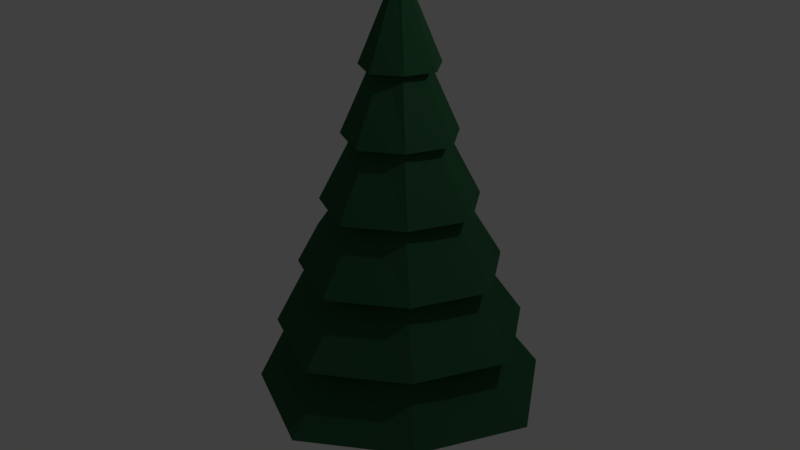 # Source: pinetree_-_Copy.blend  (saved by Blender 2.77.0; exported with 4.5.12 LTS)
import bpy
from mathutils import Matrix  # noqa: F401  (used for matrix-valued properties, if any)

bpy.ops.wm.read_factory_settings(use_empty=True)
scene = bpy.context.scene
scene.name = 'Scene'

# ---- collections
col_collection_1 = bpy.data.collections.new('Collection 1'); scene.collection.children.link(col_collection_1)

# ---- materials (node trees are filled in below, after node groups)
mat_material_002 = bpy.data.materials.new('Material.002')
mat_material_002.alpha_threshold = 0.0
mat_material_002.use_transparent_shadow = False
mat_material_002.diffuse_color = (0.2883, 0.1017, 0.03118, 1.0)
mat_material_002.roughness = 0.5
mat_material_001 = bpy.data.materials.new('Material.001')
mat_material_001.alpha_threshold = 0.0
mat_material_001.use_transparent_shadow = False
mat_material_001.diffuse_color = (0.02902, 0.1107, 0.04876, 1.0)
mat_material_001.roughness = 0.5

# ---- material node trees

# ---- world
world_world = bpy.data.worlds.new('World'); scene.world = world_world
world_world.color = (0.05088, 0.05088, 0.05088)
world_world.use_sun_shadow = False
world_world.sun_shadow_jitter_overblur = 0.0
world_world.cycles.sampling_method = 'MANUAL'

# ---- lights
light_lamp = bpy.data.lights.new('Lamp', 'POINT')
light_lamp.transmission_factor = 0.0
light_lamp.cutoff_distance = 30.0
light_lamp.energy = 100.0
light_lamp.shadow_buffer_clip_start = 1.001
light_lamp.shadow_soft_size = 0.1
light_lamp.shadow_maximum_resolution = 0.006
light_lamp.use_absolute_resolution = True

# ---- meshes
me_cylinder_002 = bpy.data.meshes.new('Cylinder.002')
me_cylinder_002.from_pydata([(-2.669e-08, 0.2693, -2.16), (-2.669e-08, 0.2693, -0.98), (0.1904, 0.1904, -2.16), (0.1904, 0.1904, -0.98), (0.2693, -9.573e-09, -2.16), (0.2693, -9.573e-09, -0.98), (0.1904, -0.1904, -2.16), (0.1904, -0.1904, -0.98), (-5.024e-08, -0.2693, -2.16), (-5.024e-08, -0.2693, -0.98), (-0.1904, -0.1904, -2.16), (-0.1904, -0.1904, -0.98), (-0.2693, 5.412e-09, -2.16), (-0.2693, 5.412e-09, -0.98), (-0.1904, 0.1904, -2.16), (-0.1904, 0.1904, -0.98), (-3.114e-08, 0.2251, -1.57), (0.1592, 0.1592, -1.57), (0.2251, -6.778e-09, -1.57), (0.1592, -0.1592, -1.57), (-5.082e-08, -0.2251, -1.57), (-0.1592, -0.1592, -1.57), (-0.2251, 5.746e-09, -1.57), (-0.1592, 0.1592, -1.57), (-2.669e-08, 0.2693, -2.16), (-2.669e-08, 0.2693, -2.16), (-2.669e-08, 0.2693, -2.16), (0.1904, 0.1904, -2.16), (0.1904, 0.1904, -2.16), (0.1904, 0.1904, -2.16), (0.1904, 0.1904, -2.16), (0.1904, 0.1904, -2.16), (0.1904, 0.1904, -0.98), (0.1904, 0.1904, -0.98), (0.1904, 0.1904, -0.98), (-2.669e-08, 0.2693, -0.98), (-2.669e-08, 0.2693, -0.98), (-2.669e-08, 0.2693, -0.98), (-2.669e-08, 0.2693, -0.98), (-2.669e-08, 0.2693, -0.98), (-3.114e-08, 0.2251, -1.57), (-3.114e-08, 0.2251, -1.57), (-3.114e-08, 0.2251, -1.57), (-3.114e-08, 0.2251, -1.57), (-3.114e-08, 0.2251, -1.57), (0.1592, 0.1592, -1.57), (0.1592, 0.1592, -1.57), (0.1592, 0.1592, -1.57), (0.1592, 0.1592, -1.57), (0.2693, -9.573e-09, -2.16), (0.2693, -9.573e-09, -2.16), (0.2693, -9.573e-09, -2.16), (0.2693, -9.573e-09, -0.98), (0.2693, -9.573e-09, -0.98), (0.2693, -9.573e-09, -0.98), (0.2693, -9.573e-09, -0.98), (0.2693, -9.573e-09, -0.98), (0.2693, -9.573e-09, -0.98), (0.2251, -6.778e-09, -1.57), (0.2251, -6.778e-09, -1.57), (0.2251, -6.778e-09, -1.57), (0.2251, -6.778e-09, -1.57), (0.2251, -6.778e-09, -1.57), (0.2251, -6.778e-09, -1.57), (0.1904, -0.1904, -2.16), (0.1904, -0.1904, -2.16), (0.1904, -0.1904, -2.16), (0.1904, -0.1904, -2.16), (0.1904, -0.1904, -2.16), (0.1904, -0.1904, -2.16), (0.1904, -0.1904, -0.98), (0.1904, -0.1904, -0.98), (0.1904, -0.1904, -0.98), (0.1592, -0.1592, -1.57), (0.1592, -0.1592, -1.57), (0.1592, -0.1592, -1.57), (0.1592, -0.1592, -1.57), (0.1592, -0.1592, -1.57), (-5.024e-08, -0.2693, -2.16), (-5.024e-08, -0.2693, -2.16), (-5.024e-08, -0.2693, -2.16), (-5.024e-08, -0.2693, -0.98), (-5.024e-08, -0.2693, -0.98), (-5.024e-08, -0.2693, -0.98), (-5.024e-08, -0.2693, -0.98), (-5.024e-08, -0.2693, -0.98), (-5.082e-08, -0.2251, -1.57), (-5.082e-08, -0.2251, -1.57), (-5.082e-08, -0.2251, -1.57), (-5.082e-08, -0.2251, -1.57), (-5.082e-08, -0.2251, -1.57), (-0.1904, -0.1904, -2.16), (-0.1904, -0.1904, -2.16), (-0.1904, -0.1904, -2.16), (-0.1904, -0.1904, -2.16), (-0.1904, -0.1904, -0.98), (-0.1904, -0.1904, -0.98), (-0.1904, -0.1904, -0.98), (-0.1592, -0.1592, -1.57), (-0.1592, -0.1592, -1.57), (-0.1592, -0.1592, -1.57), (-0.1592, -0.1592, -1.57), (-0.1592, -0.1592, -1.57), (-0.2693, 5.412e-09, -2.16), (-0.2693, 5.412e-09, -2.16), (-0.2693, 5.412e-09, -2.16), (-0.2693, 5.412e-09, -2.16), (-0.2693, 5.412e-09, -2.16), (-0.2693, 5.412e-09, -0.98), (-0.2693, 5.412e-09, -0.98), (-0.2693, 5.412e-09, -0.98), (-0.2693, 5.412e-09, -0.98), (-0.2693, 5.412e-09, -0.98), (-0.2693, 5.412e-09, -0.98), (-0.2251, 5.746e-09, -1.57), (-0.2251, 5.746e-09, -1.57), (-0.2251, 5.746e-09, -1.57), (-0.2251, 5.746e-09, -1.57), (-0.1904, 0.1904, -2.16), (-0.1904, 0.1904, -2.16), (-0.1904, 0.1904, -2.16), (-0.1904, 0.1904, -2.16), (-0.1904, 0.1904, -2.16), (-0.1904, 0.1904, -0.98), (-0.1904, 0.1904, -0.98), (-0.1904, 0.1904, -0.98), (-0.1592, 0.1592, -1.57), (-0.1592, 0.1592, -1.57), (-0.1592, 0.1592, -1.57), (-0.1592, 0.1592, -1.57), (-0.1592, 0.1592, -1.57), (-0.1592, 0.1592, -1.57)], [], [(36, 47, 40), (34, 60, 46), (54, 75, 59), (72, 88, 74), (83, 100, 87), (97, 116, 99), (111, 84, 56), (110, 128, 115), (124, 42, 127), (67, 105, 118), (126, 25, 119), (106, 129, 14), (98, 103, 92), (86, 91, 79), (73, 78, 65), (58, 64, 50), (29, 61, 49), (41, 27, 24), (35, 32, 17), (33, 52, 63), (53, 70, 76), (71, 81, 89), (82, 95, 101), (96, 108, 117), (55, 3, 38), (37, 123, 109), (113, 11, 9), (85, 7, 5), (57, 1, 112), (13, 15, 23), (125, 39, 16), (120, 26, 30), (2, 51, 121), (66, 80, 93), (94, 107, 6), (122, 4, 68), (130, 43, 0), (104, 114, 131), (21, 22, 12), (20, 102, 10), (19, 90, 8), (18, 77, 69), (28, 45, 62), (44, 48, 31)])
me_cylinder_002.materials.append(mat_material_002)
me_cylinder_002.use_remesh_preserve_volume = False
me_cylinder_002.use_remesh_preserve_attributes = False
me_cylinder_002.use_mirror_vertex_groups = False
me_cylinder_002.update()
me_cylinder_001 = bpy.data.meshes.new('Cylinder.001')
me_cylinder_001.from_pydata([(7.439e-09, 1.26, -1.0), (-1.391e-09, 0.07509, 4.031), (0.8911, 0.8911, -1.0), (0.0531, 0.0531, 4.031), (1.26, -5.628e-08, -1.0), (0.07509, 4.355e-09, 4.031), (0.8911, -0.8911, -1.0), (0.0531, -0.0531, 4.031), (-1.027e-07, -1.26, -1.0), (-7.955e-09, -0.07509, 4.031), (-0.8911, -0.8911, -1.0), (-0.0531, -0.0531, 4.031), (-1.26, 1.384e-08, -1.0), (-0.07509, 8.532e-09, 4.031), (-0.8911, 0.8911, -1.0), (-0.0531, 0.0531, 4.031), (6.001e-09, 1.067, -0.1806), (4.53e-09, 0.8697, 0.6579), (3.058e-09, 0.6722, 1.496), (1.586e-09, 0.4746, 2.335), (1.145e-10, 0.2771, 3.173), (0.196, 0.196, 3.173), (0.3356, 0.3356, 2.335), (0.4753, 0.4753, 1.496), (0.615, 0.615, 0.6579), (0.7546, 0.7546, -0.1806), (0.2771, -5.982e-09, 3.173), (0.4746, -1.609e-08, 2.335), (0.6722, -2.619e-08, 1.496), (0.8697, -3.63e-08, 0.6579), (1.067, -4.641e-08, -0.1806), (0.196, -0.196, 3.173), (0.3356, -0.3356, 2.335), (0.4753, -0.4753, 1.496), (0.615, -0.615, 0.6579), (0.7546, -0.7546, -0.1806), (-2.411e-08, -0.2771, 3.173), (-3.991e-08, -0.4746, 2.335), (-5.571e-08, -0.6722, 1.496), (-7.15e-08, -0.8697, 0.6579), (-8.73e-08, -1.067, -0.1806), (-0.196, -0.196, 3.173), (-0.3356, -0.3356, 2.335), (-0.4753, -0.4753, 1.496), (-0.615, -0.615, 0.6579), (-0.7546, -0.7546, -0.1806), (-0.2771, 9.436e-09, 3.173), (-0.4746, 1.032e-08, 2.335), (-0.6722, 1.12e-08, 1.496), (-0.8697, 1.209e-08, 0.6579), (-1.067, 1.297e-08, -0.1806), (-0.196, 0.196, 3.173), (-0.3356, 0.3356, 2.335), (-0.4753, 0.4753, 1.496), (-0.615, 0.615, 0.6579), (-0.7546, 0.7546, -0.1806), (2.19e-08, 0.5388, 3.02), (0.3448, 0.3448, 3.02), (0.5388, -1.587e-08, 3.02), (0.3448, -0.3448, 3.02), (-2.52e-08, -0.5388, 3.02), (-0.3448, -0.3448, 3.02), (-0.5388, 1.411e-08, 3.02), (-0.3448, 0.3448, 3.02), (2.019e-08, 0.7828, 2.182), (0.5009, 0.5009, 2.182), (0.7828, -3.063e-08, 2.182), (0.5009, -0.5009, 2.182), (-4.824e-08, -0.7828, 2.182), (-0.5009, -0.5009, 2.182), (-0.7828, 1.292e-08, 2.182), (-0.5009, 0.5009, 2.182), (1.604e-08, 1.081, 1.343), (0.6917, 0.6917, 1.343), (1.081, -3.812e-08, 1.343), (0.6917, -0.6917, 1.343), (-7.846e-08, -1.081, 1.343), (-0.6917, -0.6917, 1.343), (-1.081, 2.202e-08, 1.343), (-0.6917, 0.6917, 1.343), (2.04e-08, 1.398, 0.5048), (0.8944, 0.8944, 0.5048), (1.398, -6.249e-08, 0.5048), (0.8944, -0.8944, 0.5048), (-1.018e-07, -1.398, 0.5048), (-0.8944, -0.8944, 0.5048), (-1.398, 1.527e-08, 0.5048), (-0.8944, 0.8944, 0.5048), (2.352e-08, 1.723, -0.3337), (1.103, 1.103, -0.3337), (1.723, -7.024e-08, -0.3337), (1.103, -1.103, -0.3337), (-1.271e-07, -1.723, -0.3337), (-1.103, -1.103, -0.3337), (-1.723, 2.564e-08, -0.3337), (-1.103, 1.103, -0.3337), (1.28, 1.28, -1.153), (2.0, -9.512e-08, -1.153), (1.28, -1.28, -1.153), (-1.533e-07, -2.0, -1.153), (-1.28, -1.28, -1.153), (-2.0, 1.617e-08, -1.153), (-1.28, 1.28, -1.153), (2.152e-08, 2.0, -1.153), (7.439e-09, 1.26, -1.0), (7.439e-09, 1.26, -1.0), (7.439e-09, 1.26, -1.0), (7.439e-09, 1.26, -1.0), (7.439e-09, 1.26, -1.0), (0.8911, 0.8911, -1.0), (0.8911, 0.8911, -1.0), (0.8911, 0.8911, -1.0), (0.0531, 0.0531, 4.031), (0.0531, 0.0531, 4.031), (-1.391e-09, 0.07509, 4.031), (-1.391e-09, 0.07509, 4.031), (-1.391e-09, 0.07509, 4.031), (-1.391e-09, 0.07509, 4.031), (-1.391e-09, 0.07509, 4.031), (2.19e-08, 0.5388, 3.02), (2.19e-08, 0.5388, 3.02), (2.19e-08, 0.5388, 3.02), (1.28, 1.28, -1.153), (1.28, 1.28, -1.153), (1.28, 1.28, -1.153), (1.28, 1.28, -1.153), (1.28, 1.28, -1.153), (1.28, 1.28, -1.153), (1.28, 1.28, -1.153), (1.26, -5.628e-08, -1.0), (1.26, -5.628e-08, -1.0), (1.26, -5.628e-08, -1.0), (1.26, -5.628e-08, -1.0), (0.07509, 4.355e-09, 4.031), (0.07509, 4.355e-09, 4.031), (0.07509, 4.355e-09, 4.031), (0.07509, 4.355e-09, 4.031), (0.07509, 4.355e-09, 4.031), (0.07509, 4.355e-09, 4.031), (0.07509, 4.355e-09, 4.031), (0.07509, 4.355e-09, 4.031), (2.0, -9.512e-08, -1.153), (2.0, -9.512e-08, -1.153), (2.0, -9.512e-08, -1.153), (0.8911, -0.8911, -1.0), (0.8911, -0.8911, -1.0), (0.8911, -0.8911, -1.0), (0.8911, -0.8911, -1.0), (0.8911, -0.8911, -1.0), (0.8911, -0.8911, -1.0), (0.8911, -0.8911, -1.0), (0.0531, -0.0531, 4.031), (0.0531, -0.0531, 4.031), (1.28, -1.28, -1.153), (1.28, -1.28, -1.153), (1.28, -1.28, -1.153), (1.28, -1.28, -1.153), (1.28, -1.28, -1.153), (1.28, -1.28, -1.153), (1.28, -1.28, -1.153), (-1.027e-07, -1.26, -1.0), (-1.027e-07, -1.26, -1.0), (-1.027e-07, -1.26, -1.0), (-1.027e-07, -1.26, -1.0), (-7.955e-09, -0.07509, 4.031), (-7.955e-09, -0.07509, 4.031), (-7.955e-09, -0.07509, 4.031), (-7.955e-09, -0.07509, 4.031), (-7.955e-09, -0.07509, 4.031), (-7.955e-09, -0.07509, 4.031), (-1.533e-07, -2.0, -1.153), (-1.533e-07, -2.0, -1.153), (-1.533e-07, -2.0, -1.153), (-0.8911, -0.8911, -1.0), (-0.8911, -0.8911, -1.0), (-0.8911, -0.8911, -1.0), (-0.0531, -0.0531, 4.031), (-0.0531, -0.0531, 4.031), (-1.28, -1.28, -1.153), (-1.28, -1.28, -1.153), (-1.28, -1.28, -1.153), (-1.28, -1.28, -1.153), (-1.28, -1.28, -1.153), (-1.28, -1.28, -1.153), (-1.28, -1.28, -1.153), (-1.26, 1.384e-08, -1.0), (-1.26, 1.384e-08, -1.0), (-1.26, 1.384e-08, -1.0), (-1.26, 1.384e-08, -1.0), (-1.26, 1.384e-08, -1.0), (-0.07509, 8.532e-09, 4.031), (-0.07509, 8.532e-09, 4.031), (-0.07509, 8.532e-09, 4.031), (-0.07509, 8.532e-09, 4.031), (-0.07509, 8.532e-09, 4.031), (-0.07509, 8.532e-09, 4.031), (-2.0, 1.617e-08, -1.153), (-2.0, 1.617e-08, -1.153), (-2.0, 1.617e-08, -1.153), (-0.8911, 0.8911, -1.0), (-0.8911, 0.8911, -1.0), (-0.8911, 0.8911, -1.0), (-0.0531, 0.0531, 4.031), (-0.0531, 0.0531, 4.031), (-0.0531, 0.0531, 4.031), (-1.28, 1.28, -1.153), (-1.28, 1.28, -1.153), (-1.28, 1.28, -1.153), (-1.28, 1.28, -1.153), (-1.28, 1.28, -1.153), (-1.28, 1.28, -1.153), (-1.28, 1.28, -1.153), (2.152e-08, 2.0, -1.153), (2.152e-08, 2.0, -1.153), (2.152e-08, 2.0, -1.153), (6.001e-09, 1.067, -0.1806), (6.001e-09, 1.067, -0.1806), (6.001e-09, 1.067, -0.1806), (6.001e-09, 1.067, -0.1806), (6.001e-09, 1.067, -0.1806), (6.001e-09, 1.067, -0.1806), (6.001e-09, 1.067, -0.1806), (2.352e-08, 1.723, -0.3337), (2.352e-08, 1.723, -0.3337), (2.352e-08, 1.723, -0.3337), (4.53e-09, 0.8697, 0.6579), (4.53e-09, 0.8697, 0.6579), (4.53e-09, 0.8697, 0.6579), (4.53e-09, 0.8697, 0.6579), (4.53e-09, 0.8697, 0.6579), (4.53e-09, 0.8697, 0.6579), (4.53e-09, 0.8697, 0.6579), (2.04e-08, 1.398, 0.5048), (2.04e-08, 1.398, 0.5048), (2.04e-08, 1.398, 0.5048), (3.058e-09, 0.6722, 1.496), (3.058e-09, 0.6722, 1.496), (3.058e-09, 0.6722, 1.496), (3.058e-09, 0.6722, 1.496), (3.058e-09, 0.6722, 1.496), (3.058e-09, 0.6722, 1.496), (3.058e-09, 0.6722, 1.496), (1.604e-08, 1.081, 1.343), (1.604e-08, 1.081, 1.343), (1.604e-08, 1.081, 1.343), (1.586e-09, 0.4746, 2.335), (1.586e-09, 0.4746, 2.335), (1.586e-09, 0.4746, 2.335), (1.586e-09, 0.4746, 2.335), (1.586e-09, 0.4746, 2.335), (1.586e-09, 0.4746, 2.335), (1.586e-09, 0.4746, 2.335), (2.019e-08, 0.7828, 2.182), (2.019e-08, 0.7828, 2.182), (2.019e-08, 0.7828, 2.182), (1.145e-10, 0.2771, 3.173), (1.145e-10, 0.2771, 3.173), (1.145e-10, 0.2771, 3.173), (1.145e-10, 0.2771, 3.173), (1.145e-10, 0.2771, 3.173), (1.145e-10, 0.2771, 3.173), (1.145e-10, 0.2771, 3.173), (0.3448, 0.3448, 3.02), (0.3448, 0.3448, 3.02), (0.3448, 0.3448, 3.02), (0.3448, 0.3448, 3.02), (0.3448, 0.3448, 3.02), (0.3448, 0.3448, 3.02), (0.3448, 0.3448, 3.02), (0.196, 0.196, 3.173), (0.196, 0.196, 3.173), (0.196, 0.196, 3.173), (0.5009, 0.5009, 2.182), (0.5009, 0.5009, 2.182), (0.5009, 0.5009, 2.182), (0.5009, 0.5009, 2.182), (0.5009, 0.5009, 2.182), (0.5009, 0.5009, 2.182), (0.5009, 0.5009, 2.182), (0.3356, 0.3356, 2.335), (0.3356, 0.3356, 2.335), (0.3356, 0.3356, 2.335), (0.6917, 0.6917, 1.343), (0.6917, 0.6917, 1.343), (0.6917, 0.6917, 1.343), (0.6917, 0.6917, 1.343), (0.6917, 0.6917, 1.343), (0.6917, 0.6917, 1.343), (0.6917, 0.6917, 1.343), (0.4753, 0.4753, 1.496), (0.4753, 0.4753, 1.496), (0.4753, 0.4753, 1.496), (0.8944, 0.8944, 0.5048), (0.8944, 0.8944, 0.5048), (0.8944, 0.8944, 0.5048), (0.8944, 0.8944, 0.5048), (0.8944, 0.8944, 0.5048), (0.8944, 0.8944, 0.5048), (0.8944, 0.8944, 0.5048), (0.615, 0.615, 0.6579), (0.615, 0.615, 0.6579), (0.615, 0.615, 0.6579), (1.103, 1.103, -0.3337), (1.103, 1.103, -0.3337), (1.103, 1.103, -0.3337), (1.103, 1.103, -0.3337), (1.103, 1.103, -0.3337), (1.103, 1.103, -0.3337), (1.103, 1.103, -0.3337), (0.7546, 0.7546, -0.1806), (0.7546, 0.7546, -0.1806), (0.7546, 0.7546, -0.1806), (0.5388, -1.587e-08, 3.02), (0.5388, -1.587e-08, 3.02), (0.5388, -1.587e-08, 3.02), (0.2771, -5.982e-09, 3.173), (0.2771, -5.982e-09, 3.173), (0.2771, -5.982e-09, 3.173), (0.2771, -5.982e-09, 3.173), (0.2771, -5.982e-09, 3.173), (0.2771, -5.982e-09, 3.173), (0.2771, -5.982e-09, 3.173), (0.7828, -3.063e-08, 2.182), (0.7828, -3.063e-08, 2.182), (0.7828, -3.063e-08, 2.182), (0.4746, -1.609e-08, 2.335), (0.4746, -1.609e-08, 2.335), (0.4746, -1.609e-08, 2.335), (0.4746, -1.609e-08, 2.335), (0.4746, -1.609e-08, 2.335), (0.4746, -1.609e-08, 2.335), (0.4746, -1.609e-08, 2.335), (1.081, -3.812e-08, 1.343), (1.081, -3.812e-08, 1.343), (1.081, -3.812e-08, 1.343), (0.6722, -2.619e-08, 1.496), (0.6722, -2.619e-08, 1.496), (0.6722, -2.619e-08, 1.496), (0.6722, -2.619e-08, 1.496), (0.6722, -2.619e-08, 1.496), (0.6722, -2.619e-08, 1.496), (0.6722, -2.619e-08, 1.496), (1.398, -6.249e-08, 0.5048), (1.398, -6.249e-08, 0.5048), (1.398, -6.249e-08, 0.5048), (0.8697, -3.63e-08, 0.6579), (0.8697, -3.63e-08, 0.6579), (0.8697, -3.63e-08, 0.6579), (0.8697, -3.63e-08, 0.6579), (0.8697, -3.63e-08, 0.6579), (0.8697, -3.63e-08, 0.6579), (0.8697, -3.63e-08, 0.6579), (1.723, -7.024e-08, -0.3337), (1.723, -7.024e-08, -0.3337), (1.723, -7.024e-08, -0.3337), (1.067, -4.641e-08, -0.1806), (1.067, -4.641e-08, -0.1806), (1.067, -4.641e-08, -0.1806), (1.067, -4.641e-08, -0.1806), (1.067, -4.641e-08, -0.1806), (1.067, -4.641e-08, -0.1806), (1.067, -4.641e-08, -0.1806), (0.3448, -0.3448, 3.02), (0.3448, -0.3448, 3.02), (0.3448, -0.3448, 3.02), (0.3448, -0.3448, 3.02), (0.3448, -0.3448, 3.02), (0.3448, -0.3448, 3.02), (0.3448, -0.3448, 3.02), (0.196, -0.196, 3.173), (0.196, -0.196, 3.173), (0.196, -0.196, 3.173), (0.5009, -0.5009, 2.182), (0.5009, -0.5009, 2.182), (0.5009, -0.5009, 2.182), (0.5009, -0.5009, 2.182), (0.5009, -0.5009, 2.182), (0.5009, -0.5009, 2.182), (0.5009, -0.5009, 2.182), (0.3356, -0.3356, 2.335), (0.3356, -0.3356, 2.335), (0.3356, -0.3356, 2.335), (0.6917, -0.6917, 1.343), (0.6917, -0.6917, 1.343), (0.6917, -0.6917, 1.343), (0.6917, -0.6917, 1.343), (0.6917, -0.6917, 1.343), (0.6917, -0.6917, 1.343), (0.6917, -0.6917, 1.343), (0.4753, -0.4753, 1.496), (0.4753, -0.4753, 1.496), (0.4753, -0.4753, 1.496), (0.8944, -0.8944, 0.5048), (0.8944, -0.8944, 0.5048), (0.8944, -0.8944, 0.5048), (0.8944, -0.8944, 0.5048), (0.8944, -0.8944, 0.5048), (0.8944, -0.8944, 0.5048), (0.8944, -0.8944, 0.5048), (0.615, -0.615, 0.6579), (0.615, -0.615, 0.6579), (0.615, -0.615, 0.6579), (1.103, -1.103, -0.3337), (1.103, -1.103, -0.3337), (1.103, -1.103, -0.3337), (1.103, -1.103, -0.3337), (1.103, -1.103, -0.3337), (1.103, -1.103, -0.3337), (1.103, -1.103, -0.3337), (0.7546, -0.7546, -0.1806), (0.7546, -0.7546, -0.1806), (0.7546, -0.7546, -0.1806), (-2.52e-08, -0.5388, 3.02), (-2.52e-08, -0.5388, 3.02), (-2.52e-08, -0.5388, 3.02), (-2.411e-08, -0.2771, 3.173), (-2.411e-08, -0.2771, 3.173), (-2.411e-08, -0.2771, 3.173), (-2.411e-08, -0.2771, 3.173), (-2.411e-08, -0.2771, 3.173), (-2.411e-08, -0.2771, 3.173), (-2.411e-08, -0.2771, 3.173), (-4.824e-08, -0.7828, 2.182), (-4.824e-08, -0.7828, 2.182), (-4.824e-08, -0.7828, 2.182), (-3.991e-08, -0.4746, 2.335), (-3.991e-08, -0.4746, 2.335), (-3.991e-08, -0.4746, 2.335), (-3.991e-08, -0.4746, 2.335), (-3.991e-08, -0.4746, 2.335), (-3.991e-08, -0.4746, 2.335), (-3.991e-08, -0.4746, 2.335), (-7.846e-08, -1.081, 1.343), (-7.846e-08, -1.081, 1.343), (-7.846e-08, -1.081, 1.343), (-5.571e-08, -0.6722, 1.496), (-5.571e-08, -0.6722, 1.496), (-5.571e-08, -0.6722, 1.496), (-5.571e-08, -0.6722, 1.496), (-5.571e-08, -0.6722, 1.496), (-5.571e-08, -0.6722, 1.496), (-5.571e-08, -0.6722, 1.496), (-1.018e-07, -1.398, 0.5048), (-1.018e-07, -1.398, 0.5048), (-1.018e-07, -1.398, 0.5048), (-7.15e-08, -0.8697, 0.6579), (-7.15e-08, -0.8697, 0.6579), (-7.15e-08, -0.8697, 0.6579), (-7.15e-08, -0.8697, 0.6579), (-7.15e-08, -0.8697, 0.6579), (-7.15e-08, -0.8697, 0.6579), (-7.15e-08, -0.8697, 0.6579), (-1.271e-07, -1.723, -0.3337), (-1.271e-07, -1.723, -0.3337), (-1.271e-07, -1.723, -0.3337), (-8.73e-08, -1.067, -0.1806), (-8.73e-08, -1.067, -0.1806), (-8.73e-08, -1.067, -0.1806), (-8.73e-08, -1.067, -0.1806), (-8.73e-08, -1.067, -0.1806), (-8.73e-08, -1.067, -0.1806), (-8.73e-08, -1.067, -0.1806), (-0.3448, -0.3448, 3.02), (-0.3448, -0.3448, 3.02), (-0.3448, -0.3448, 3.02), (-0.3448, -0.3448, 3.02), (-0.3448, -0.3448, 3.02), (-0.3448, -0.3448, 3.02), (-0.3448, -0.3448, 3.02), (-0.196, -0.196, 3.173), (-0.196, -0.196, 3.173), (-0.196, -0.196, 3.173), (-0.5009, -0.5009, 2.182), (-0.5009, -0.5009, 2.182), (-0.5009, -0.5009, 2.182), (-0.5009, -0.5009, 2.182), (-0.5009, -0.5009, 2.182), (-0.5009, -0.5009, 2.182), (-0.5009, -0.5009, 2.182), (-0.3356, -0.3356, 2.335), (-0.3356, -0.3356, 2.335), (-0.3356, -0.3356, 2.335), (-0.6917, -0.6917, 1.343), (-0.6917, -0.6917, 1.343), (-0.6917, -0.6917, 1.343), (-0.6917, -0.6917, 1.343), (-0.6917, -0.6917, 1.343), (-0.6917, -0.6917, 1.343), (-0.6917, -0.6917, 1.343), (-0.4753, -0.4753, 1.496), (-0.4753, -0.4753, 1.496), (-0.4753, -0.4753, 1.496), (-0.8944, -0.8944, 0.5048), (-0.8944, -0.8944, 0.5048), (-0.8944, -0.8944, 0.5048), (-0.8944, -0.8944, 0.5048), (-0.8944, -0.8944, 0.5048), (-0.8944, -0.8944, 0.5048), (-0.8944, -0.8944, 0.5048), (-0.615, -0.615, 0.6579), (-0.615, -0.615, 0.6579), (-0.615, -0.615, 0.6579), (-1.103, -1.103, -0.3337), (-1.103, -1.103, -0.3337), (-1.103, -1.103, -0.3337), (-1.103, -1.103, -0.3337), (-1.103, -1.103, -0.3337), (-1.103, -1.103, -0.3337), (-1.103, -1.103, -0.3337), (-0.7546, -0.7546, -0.1806), (-0.7546, -0.7546, -0.1806), (-0.7546, -0.7546, -0.1806), (-0.5388, 1.411e-08, 3.02), (-0.5388, 1.411e-08, 3.02), (-0.5388, 1.411e-08, 3.02), (-0.2771, 9.436e-09, 3.173), (-0.2771, 9.436e-09, 3.173), (-0.2771, 9.436e-09, 3.173), (-0.2771, 9.436e-09, 3.173), (-0.2771, 9.436e-09, 3.173), (-0.2771, 9.436e-09, 3.173), (-0.2771, 9.436e-09, 3.173), (-0.7828, 1.292e-08, 2.182), (-0.7828, 1.292e-08, 2.182), (-0.7828, 1.292e-08, 2.182), (-0.4746, 1.032e-08, 2.335), (-0.4746, 1.032e-08, 2.335), (-0.4746, 1.032e-08, 2.335), (-0.4746, 1.032e-08, 2.335), (-0.4746, 1.032e-08, 2.335), (-0.4746, 1.032e-08, 2.335), (-0.4746, 1.032e-08, 2.335), (-1.081, 2.202e-08, 1.343), (-1.081, 2.202e-08, 1.343), (-1.081, 2.202e-08, 1.343), (-0.6722, 1.12e-08, 1.496), (-0.6722, 1.12e-08, 1.496), (-0.6722, 1.12e-08, 1.496), (-0.6722, 1.12e-08, 1.496), (-0.6722, 1.12e-08, 1.496), (-0.6722, 1.12e-08, 1.496), (-0.6722, 1.12e-08, 1.496), (-1.398, 1.527e-08, 0.5048), (-1.398, 1.527e-08, 0.5048), (-1.398, 1.527e-08, 0.5048), (-0.8697, 1.209e-08, 0.6579), (-0.8697, 1.209e-08, 0.6579), (-0.8697, 1.209e-08, 0.6579), (-0.8697, 1.209e-08, 0.6579), (-0.8697, 1.209e-08, 0.6579), (-0.8697, 1.209e-08, 0.6579), (-0.8697, 1.209e-08, 0.6579), (-1.723, 2.564e-08, -0.3337), (-1.723, 2.564e-08, -0.3337), (-1.723, 2.564e-08, -0.3337), (-1.067, 1.297e-08, -0.1806), (-1.067, 1.297e-08, -0.1806), (-1.067, 1.297e-08, -0.1806), (-1.067, 1.297e-08, -0.1806), (-1.067, 1.297e-08, -0.1806), (-1.067, 1.297e-08, -0.1806), (-1.067, 1.297e-08, -0.1806), (-0.3448, 0.3448, 3.02), (-0.3448, 0.3448, 3.02), (-0.3448, 0.3448, 3.02), (-0.3448, 0.3448, 3.02), (-0.3448, 0.3448, 3.02), (-0.3448, 0.3448, 3.02), (-0.3448, 0.3448, 3.02), (-0.196, 0.196, 3.173), (-0.196, 0.196, 3.173), (-0.196, 0.196, 3.173), (-0.5009, 0.5009, 2.182), (-0.5009, 0.5009, 2.182), (-0.5009, 0.5009, 2.182), (-0.5009, 0.5009, 2.182), (-0.5009, 0.5009, 2.182), (-0.5009, 0.5009, 2.182), (-0.5009, 0.5009, 2.182), (-0.3356, 0.3356, 2.335), (-0.3356, 0.3356, 2.335), (-0.3356, 0.3356, 2.335), (-0.6917, 0.6917, 1.343), (-0.6917, 0.6917, 1.343), (-0.6917, 0.6917, 1.343), (-0.6917, 0.6917, 1.343), (-0.6917, 0.6917, 1.343), (-0.6917, 0.6917, 1.343), (-0.6917, 0.6917, 1.343), (-0.4753, 0.4753, 1.496), (-0.4753, 0.4753, 1.496), (-0.4753, 0.4753, 1.496), (-0.8944, 0.8944, 0.5048), (-0.8944, 0.8944, 0.5048), (-0.8944, 0.8944, 0.5048), (-0.8944, 0.8944, 0.5048), (-0.8944, 0.8944, 0.5048), (-0.8944, 0.8944, 0.5048), (-0.8944, 0.8944, 0.5048), (-0.615, 0.615, 0.6579), (-0.615, 0.615, 0.6579), (-0.615, 0.615, 0.6579), (-1.103, 1.103, -0.3337), (-1.103, 1.103, -0.3337), (-1.103, 1.103, -0.3337), (-1.103, 1.103, -0.3337), (-1.103, 1.103, -0.3337), (-1.103, 1.103, -0.3337), (-1.103, 1.103, -0.3337), (-0.7546, 0.7546, -0.1806), (-0.7546, 0.7546, -0.1806), (-0.7546, 0.7546, -0.1806)], [], [(115, 265, 119), (264, 135, 313), (136, 365, 314), (364, 166, 413), (167, 465, 414), (464, 192, 513), (193, 168, 139), (194, 565, 514), (564, 118, 121), (146, 187, 199), (208, 215, 212), (605, 225, 222), (595, 235, 232), (585, 245, 242), (575, 255, 252), (558, 207, 197), (548, 604, 553), (538, 594, 543), (528, 584, 533), (518, 574, 523), (181, 559, 198), (505, 549, 554), (495, 539, 544), (485, 529, 534), (475, 519, 524), (458, 180, 171), (448, 504, 453), (438, 494, 443), (428, 484, 433), (418, 474, 423), (156, 459, 172), (405, 449, 454), (395, 439, 444), (385, 429, 434), (375, 419, 424), (358, 155, 142), (348, 404, 353), (338, 394, 343), (328, 384, 333), (318, 374, 323), (125, 359, 143), (305, 349, 354), (295, 339, 344), (285, 329, 334), (275, 319, 324), (219, 124, 214), (229, 304, 224), (239, 294, 234), (249, 284, 244), (259, 274, 254), (562, 256, 569), (516, 566, 570), (462, 517, 469), (416, 466, 470), (362, 417, 369), (316, 366, 370), (262, 317, 269), (257, 266, 270), (247, 272, 279), (276, 327, 280), (326, 372, 379), (376, 427, 380), (426, 472, 479), (476, 527, 480), (526, 572, 579), (576, 246, 580), (237, 282, 289), (286, 337, 290), (336, 382, 389), (386, 437, 390), (436, 482, 489), (486, 537, 490), (536, 582, 589), (586, 236, 590), (227, 292, 299), (296, 347, 300), (346, 392, 399), (396, 447, 400), (446, 492, 499), (496, 547, 500), (546, 592, 599), (596, 226, 600), (217, 302, 309), (306, 357, 310), (356, 402, 409), (406, 457, 410), (456, 502, 509), (506, 557, 510), (556, 602, 609), (606, 216, 610), (104, 122, 109), (126, 129, 110), (131, 153, 144), (157, 160, 145), (162, 178, 173), (182, 185, 174), (188, 205, 200), (209, 105, 201), (114, 112, 263), (267, 113, 133), (134, 151, 363), (367, 152, 164), (165, 176, 463), (467, 177, 190), (137, 3, 117), (116, 203, 138), (195, 11, 9), (169, 7, 140), (5, 202, 191), (13, 204, 563), (567, 15, 1), (14, 107, 147), (111, 132, 148), (149, 163, 175), (10, 189, 6), (108, 2, 150), (206, 611, 221), (603, 601, 230), (593, 591, 240), (583, 581, 250), (573, 571, 261), (561, 55, 102), (49, 54, 608), (48, 53, 598), (47, 52, 588), (46, 51, 578), (179, 511, 560), (503, 501, 550), (493, 491, 540), (483, 481, 530), (473, 471, 521), (461, 45, 184), (39, 44, 507), (38, 43, 497), (37, 42, 487), (36, 41, 477), (154, 411, 460), (403, 401, 450), (393, 391, 440), (383, 381, 430), (373, 371, 421), (361, 35, 159), (29, 34, 407), (28, 33, 397), (27, 32, 387), (26, 31, 377), (123, 311, 360), (303, 301, 350), (293, 291, 340), (283, 281, 330), (273, 271, 321), (220, 25, 128), (231, 24, 308), (241, 23, 298), (251, 22, 288), (20, 21, 278), (568, 120, 258), (515, 512, 63), (61, 62, 520), (415, 412, 468), (59, 60, 420), (315, 312, 368), (57, 58, 320), (260, 56, 268), (248, 253, 277), (65, 322, 325), (331, 66, 378), (67, 422, 425), (431, 68, 478), (69, 522, 525), (531, 70, 71), (577, 64, 19), (238, 243, 287), (73, 332, 335), (341, 74, 388), (75, 432, 435), (441, 76, 488), (77, 532, 535), (541, 78, 79), (587, 72, 18), (228, 233, 297), (81, 342, 345), (351, 82, 398), (83, 442, 445), (451, 84, 498), (85, 542, 545), (551, 86, 87), (597, 80, 17), (218, 223, 307), (89, 352, 355), (30, 90, 408), (91, 452, 455), (40, 92, 508), (93, 552, 555), (50, 94, 95), (607, 88, 16), (106, 213, 127), (96, 141, 130), (4, 97, 158), (98, 170, 161), (8, 99, 183), (100, 196, 186), (12, 101, 211), (210, 103, 0)])
me_cylinder_001.materials.append(mat_material_001)
me_cylinder_001.use_remesh_preserve_volume = False
me_cylinder_001.use_remesh_preserve_attributes = False
me_cylinder_001.use_mirror_vertex_groups = False
me_cylinder_001.update()

# ---- objects
ob_cylinder_001 = bpy.data.objects.new('Cylinder.001', me_cylinder_002)
ob_cylinder = bpy.data.objects.new('Cylinder', me_cylinder_001)
ob_lamp = bpy.data.objects.new('Lamp', light_lamp)

# ---- transforms, parenting, visibility, modifiers, constraints
ob_cylinder_001.location = (0.0, 0.0, 0.0)
ob_cylinder_001.lineart.crease_threshold = 0.0
ob_cylinder.location = (0.0, 0.0, 0.0)
ob_cylinder.lineart.crease_threshold = 0.0
ob_lamp.location = (4.076, 1.005, 5.904)
ob_lamp.rotation_euler = (0.6503, 0.05522, 1.866)
ob_lamp.lock_rotations_4d = False
ob_lamp.empty_display_type = 'ARROWS'
ob_lamp.color = (0.0, 0.0, 0.0, 0.0)
ob_lamp.lineart.crease_threshold = 0.0

# ---- collection membership
col_collection_1.objects.link(ob_cylinder_001)
col_collection_1.objects.link(ob_cylinder)
col_collection_1.objects.link(ob_lamp)

# ---- scene / render settings (as saved in the file)
scene.frame_start = 1; scene.frame_end = 250; scene.frame_set(1)
scene.render.engine = 'BLENDER_EEVEE_NEXT'
scene.render.resolution_percentage = 50
scene.render.dither_intensity = 0.0
scene.cycles.use_denoising = False
scene.cycles.samples = 128
scene.cycles.sampling_pattern = 'TABULATED_SOBOL'
scene.cycles.light_sampling_threshold = 0.0
scene.cycles.use_adaptive_sampling = False
scene.cycles.use_light_tree = False
scene.cycles.blur_glossy = 0.0
scene.cycles.sample_clamp_indirect = 0.0
scene.view_settings.view_transform = 'Standard'
bpy.context.view_layer.update()

# ---- added for rendering (the .blend has no active camera): camera
cam_auto = bpy.data.cameras.new('AutoCamera')
cam_auto.lens = 50.0
cam_auto.sensor_width = 36.0
cam_auto.clip_end = 1000.0
ob_auto_camera = bpy.data.objects.new('AutoCamera', cam_auto)
scene.collection.objects.link(ob_auto_camera)
ob_auto_camera.location = (7.75931, -9.31117, 7.14306)
ob_auto_camera.rotation_euler = (1.09748, -7.21219e-08, 0.694738)
scene.camera = ob_auto_camera
bpy.context.view_layer.update()

